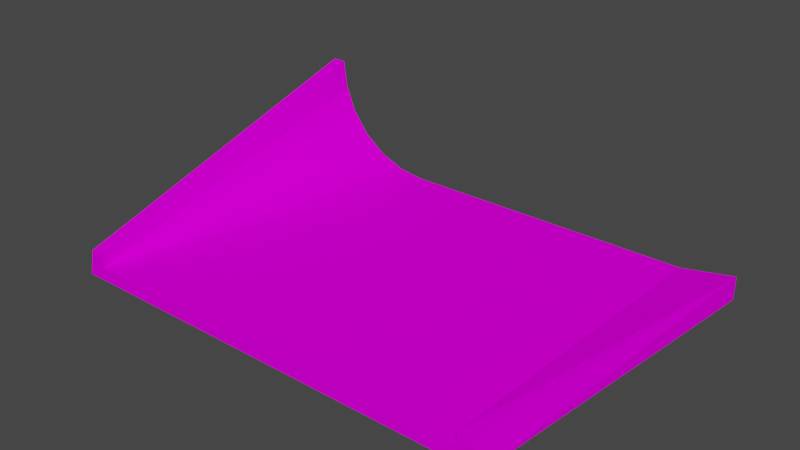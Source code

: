 # Source: curb2slope.blend  (saved by Blender 4.1.23; exported with 4.5.12 LTS)
import bpy
from mathutils import Matrix  # noqa: F401  (used for matrix-valued properties, if any)

bpy.ops.wm.read_factory_settings(use_empty=True)
scene = bpy.context.scene
scene.name = 'Scene'

# ---- collections
col_collection = bpy.data.collections.new('Collection'); scene.collection.children.link(col_collection)

# ---- images (referenced by path relative to the original .blend; pixels are not part of the script)
import os
ASSET_DIR = os.environ.get("B2B_ASSET_DIR", "")  # directory of the original .blend (textures are referenced by path, not embedded)
HERE = os.path.dirname(os.path.abspath(__file__))  # packed textures are extracted next to this script under _unpacked/

def load_image(name, relpath, width, height, colorspace="sRGB"):
    """Load a texture the original file referenced (path relative to the .blend, or extracted next to this script)."""
    p = next((c for c in (os.path.join(HERE, relpath), os.path.join(ASSET_DIR, relpath)) if relpath and os.path.exists(c)), "")
    if p:
        img = bpy.data.images.load(p, check_existing=True)
        img.name = name
    else:  # same state as the original file: an image datablock whose file is absent (Cycles renders it pink)
        img = bpy.data.images.new(name, width, height)
        img.source = "FILE"
        img.filepath = "//" + (relpath or name)
    img.colorspace_settings.name = colorspace
    return img
img_trackset00_trk_startline_jpg_001 = load_image('trackset00_trk_startline.jpg.001', 'trackset00_trk_startline.jpg', 1024, 1024, 'sRGB')
img_trackset00_trk_curb_jpg_001 = load_image('trackset00_trk_curb.jpg.001', 'trackset00_trk_curb.jpg', 1024, 1024, 'sRGB')
img_trackset00_trk_c1_straight_jpg_001 = load_image('trackset00_trk_c1_straight.jpg.001', 'trackset00_trk_c1_straight.jpg', 1024, 1024, 'sRGB')

# ---- materials (node trees are filled in below, after node groups)
mat_trackset00_trk_startline = bpy.data.materials.new('trackset00_trk_startline')
mat_trackset00_trk_startline.alpha_threshold = 0.0
mat_trackset00_trk_startline.use_transparent_shadow = False
mat_trackset00_trk_startline.diffuse_color = (1.0, 1.0, 1.0, 1.0)
mat_trackset00_trk_startline.roughness = 0.5
mat_trackset00_trk_curb = bpy.data.materials.new('trackset00_trk_curb')
mat_trackset00_trk_curb.alpha_threshold = 0.0
mat_trackset00_trk_curb.use_transparent_shadow = False
mat_trackset00_trk_curb.diffuse_color = (1.0, 1.0, 1.0, 1.0)
mat_trackset00_trk_curb.roughness = 0.5
mat_trackset00_trk_c1_straight = bpy.data.materials.new('trackset00_trk_c1_straight')
mat_trackset00_trk_c1_straight.alpha_threshold = 0.0
mat_trackset00_trk_c1_straight.use_transparent_shadow = False
mat_trackset00_trk_c1_straight.diffuse_color = (1.0, 1.0, 1.0, 1.0)
mat_trackset00_trk_c1_straight.roughness = 0.5

# ---- material node trees
mat_trackset00_trk_startline.use_nodes = True; mat_trackset00_trk_startline.node_tree.nodes.clear()
_N = mat_trackset00_trk_startline.node_tree.nodes; _L = mat_trackset00_trk_startline.node_tree.links
n0 = _N.new('ShaderNodeBsdfDiffuse'); n0.name = 'Diffuse BSDF'; n0.location = (0, 0)
n1 = _N.new('ShaderNodeTexImage'); n1.name = 'Image Texture'; n1.location = (0, 0)
n1.image = img_trackset00_trk_startline_jpg_001
n2 = _N.new('ShaderNodeOutputMaterial'); n2.name = 'Material Output'; n2.location = (0, 0)
_L.new(n0.outputs[0], n2.inputs[0])
_L.new(n1.outputs[0], n0.inputs[0])
n2.is_active_output = True
mat_trackset00_trk_curb.use_nodes = True; mat_trackset00_trk_curb.node_tree.nodes.clear()
_N = mat_trackset00_trk_curb.node_tree.nodes; _L = mat_trackset00_trk_curb.node_tree.links
n0 = _N.new('ShaderNodeBsdfDiffuse'); n0.name = 'Diffuse BSDF'; n0.location = (0, 0)
n1 = _N.new('ShaderNodeTexImage'); n1.name = 'Image Texture'; n1.location = (0, 0)
n1.image = img_trackset00_trk_curb_jpg_001
n2 = _N.new('ShaderNodeOutputMaterial'); n2.name = 'Material Output'; n2.location = (0, 0)
_L.new(n0.outputs[0], n2.inputs[0])
_L.new(n1.outputs[0], n0.inputs[0])
n2.is_active_output = True
mat_trackset00_trk_c1_straight.use_nodes = True; mat_trackset00_trk_c1_straight.node_tree.nodes.clear()
_N = mat_trackset00_trk_c1_straight.node_tree.nodes; _L = mat_trackset00_trk_c1_straight.node_tree.links
n0 = _N.new('ShaderNodeBsdfDiffuse'); n0.name = 'Diffuse BSDF'; n0.location = (0, 0)
n1 = _N.new('ShaderNodeTexImage'); n1.name = 'Image Texture'; n1.location = (0, 0)
n1.image = img_trackset00_trk_c1_straight_jpg_001
n2 = _N.new('ShaderNodeOutputMaterial'); n2.name = 'Material Output'; n2.location = (0, 0)
_L.new(n0.outputs[0], n2.inputs[0])
_L.new(n1.outputs[0], n0.inputs[0])
n2.is_active_output = True

# ---- world
world_world = bpy.data.worlds.new('World'); scene.world = world_world
world_world.use_nodes = True; world_world.node_tree.nodes.clear()
_N = world_world.node_tree.nodes; _L = world_world.node_tree.links
n0 = _N.new('ShaderNodeOutputWorld'); n0.name = 'World Output'; n0.location = (300, 300)
n1 = _N.new('ShaderNodeBackground'); n1.name = 'Background'; n1.location = (10, 300)
n1.inputs[0].default_value = (0.05088, 0.05088, 0.05088, 1.0)
_L.new(n1.outputs[0], n0.inputs[0])
n0.is_active_output = True
world_world.color = (0.05088, 0.05088, 0.05088)
world_world.use_sun_shadow = False
world_world.sun_shadow_jitter_overblur = 0.0

# ---- meshes
me_track17_pmd0_mesh_001 = bpy.data.meshes.new('TRACK17.PMD0.mesh.001')
me_track17_pmd0_mesh_001.from_pydata([(16.55, -12.98, 2.0), (17.05, -12.98, 0.0), (15.55, -12.98, 2.0), (-15.95, -12.98, 0.0), (-15.45, -12.98, 2.0), (-14.45, -12.98, 2.0), (-14.45, -12.98, 1.0), (-14.95, 12.02, 9.0), (-13.88, 12.02, 5.018), (-12.61, 12.02, 3.343), (-10.93, 12.02, 2.074), (-8.993, 12.02, 1.276), (-14.67, 12.02, 6.957), (-6.95, 12.02, 1.0), (15.55, -12.98, 1.0), (15.55, 12.02, 1.0), (0.5498, -12.98, 1.0), (19.55, 12.02, 1.75), (19.55, 12.02, 0.0), (-15.94, 12.02, 0.0), (-11.94, 12.02, 1.0), (-15.95, 12.02, 9.0), (-16.94, 12.02, 0.0)], [], [(3, 4, 21, 22), (6, 9, 8), (6, 11, 10), (8, 12, 6), (4, 5, 7), (22, 19, 3), (12, 7, 5), (6, 13, 11), (10, 9, 6), (12, 5, 6), (18, 17, 1), (1, 17, 0), (2, 15, 14), (17, 15, 2), (17, 2, 0), (16, 13, 6), (16, 15, 13), (16, 14, 15), (11, 13, 20, 19, 7, 12, 8, 9, 10), (3, 19, 18, 1), (7, 19, 22, 21), (4, 7, 21)])
me_track17_pmd0_mesh_001.polygons.foreach_set('material_index', [1, 1, 1, 1, 1, 2, 1, 1, 1, 1, 1, 1, 1, 1, 1, 2, 2, 2, 1, 2, 1, 1])
_uv = me_track17_pmd0_mesh_001.uv_layers.new(name='UVMap')
_uv.uv.foreach_set('vector', [0.2578, -2.944, 0.2632, -2.944, 0.2578, 3.011, 0.2471, 3.011, 0.4777, 1.027, 0.3163, 7.01, 0.231, 7.01, 0.4777, 1.027, 0.4416, 7.009, 0.393, 7.01, 0.2317, 7.01, 0.1543, 7.01, 0.4777, 1.027, 0.442, 1.02, 0.442, 1.02, -0.02921, 7.013, 0.4582, 1.522, 0.4582, 1.522, 0.5377, -0.003071, 0.1545, 7.012, 0.01156, 7.013, 0.0137, 1.025, 0.4777, 1.027, 0.4584, 7.009, 0.4416, 7.009, 0.393, 7.01, 0.3156, 7.01, 0.4777, 1.027, 0.1523, 7.012, 0.01398, 1.028, 0.4788, 1.027, 1.0, 2.5, 0.5, 2.5, 0.9886, -2.47, 0.9886, -2.47, 0.5, 2.5, 0.519, -2.47, 0.8002, -2.46, 1.0, 2.5, 0.9779, -2.46, 0.5, 2.5, 1.0, 2.5, 0.8002, -2.46, 0.5, 2.5, 0.8002, -2.46, 0.519, -2.46, 0.5, 0.003906, 1.0, 1.0, 1.0, 0.003906, 0.5, 0.003906, 0.0, 1.0, 1.0, 1.0, 0.5, 0.003906, 0.0, 0.003906, 0.0, 1.0, 0.1271, 0.436, 0.07605, 0.4285, 0.2003, 0.4304, 0.2977, 0.4082, 0.2762, 0.6293, 0.2687, 0.5775, 0.2484, 0.5289, 0.2167, 0.4874, 0.1751, 0.456, 0.5377, -0.003071, 0.5377, 0.0637, 0.4429, 0.0637, 0.4496, -0.003071, 0.2762, 0.6293, 0.2977, 0.4082, 0.3218, 0.4087, 0.3014, 0.6293, 0.2632, -2.944, 0.2686, 3.011, 0.2578, 3.011])
me_track17_pmd0_mesh_001.materials.append(mat_trackset00_trk_startline)
me_track17_pmd0_mesh_001.materials.append(mat_trackset00_trk_curb)
me_track17_pmd0_mesh_001.materials.append(mat_trackset00_trk_c1_straight)
me_track17_pmd0_mesh_001.use_remesh_preserve_volume = False
me_track17_pmd0_mesh_001.use_remesh_preserve_attributes = False
me_track17_pmd0_mesh_001.use_mirror_vertex_groups = False
me_track17_pmd0_mesh_001.update()
me_track17_pmd0_mesh_002 = bpy.data.meshes.new('TRACK17.PMD0.mesh.002')
me_track17_pmd0_mesh_002.from_pydata([(15.55, 12.02, 1.0), (19.55, 12.02, 1.75), (19.55, 12.02, 0.0), (-15.94, 12.02, 0.0), (-11.94, 12.02, 1.0)], [], [(2, 0, 1), (2, 3, 4, 0)])
_uv = me_track17_pmd0_mesh_002.uv_layers.new(name='UVMap')
_uv.uv.foreach_set('vector', [0.4943, 0.2704, 0.4516, 0.3227, 0.4858, 0.3731, 0.4697, 0.2715, 0.02162, 0.2728, 0.06981, 0.3351, 0.4507, 0.3349])
me_track17_pmd0_mesh_002.materials.append(mat_trackset00_trk_startline)
me_track17_pmd0_mesh_002.materials.append(mat_trackset00_trk_curb)
me_track17_pmd0_mesh_002.materials.append(mat_trackset00_trk_c1_straight)
me_track17_pmd0_mesh_002.use_remesh_preserve_volume = False
me_track17_pmd0_mesh_002.use_remesh_preserve_attributes = False
me_track17_pmd0_mesh_002.use_mirror_vertex_groups = False
me_track17_pmd0_mesh_002.update()
me_track17_pmd0_mesh_003 = bpy.data.meshes.new('TRACK17.PMD0.mesh.003')
me_track17_pmd0_mesh_003.from_pydata([(16.55, -12.98, 2.0), (17.05, -12.98, 0.0), (15.55, -12.98, 2.0), (-15.95, -12.98, 0.0), (-15.45, -12.98, 2.0), (-14.45, -12.98, 2.0), (-14.45, -12.98, 1.0), (15.55, -12.98, 1.0)], [], [(6, 5, 4, 3), (1, 0, 2, 7), (1, 7, 6, 3)])
_uv = me_track17_pmd0_mesh_003.uv_layers.new(name='UVMap')
_uv.uv.foreach_set('vector', [0.4516, 0.3227, 0.4602, 0.3726, 0.4858, 0.3731, 0.4943, 0.2704, 0.4943, 0.2704, 0.4858, 0.3731, 0.4602, 0.3726, 0.4516, 0.3227, 0.4697, 0.2715, 0.4507, 0.3349, 0.04274, 0.3351, 0.02285, 0.2716])
me_track17_pmd0_mesh_003.materials.append(mat_trackset00_trk_startline)
me_track17_pmd0_mesh_003.materials.append(mat_trackset00_trk_curb)
me_track17_pmd0_mesh_003.materials.append(mat_trackset00_trk_c1_straight)
me_track17_pmd0_mesh_003.use_remesh_preserve_volume = False
me_track17_pmd0_mesh_003.use_remesh_preserve_attributes = False
me_track17_pmd0_mesh_003.use_mirror_vertex_groups = False
me_track17_pmd0_mesh_003.update()

# ---- objects
ob_z = bpy.data.objects.new('z', None)
ob_z1 = bpy.data.objects.new('z1', None)
ob_empty_002 = bpy.data.objects.new('Empty.002', None)
ob_empty_003 = bpy.data.objects.new('Empty.003', None)
ob_empty_004 = bpy.data.objects.new('Empty.004', None)
ob_empty_006 = bpy.data.objects.new('Empty.006', None)
ob_empty_007 = bpy.data.objects.new('Empty.007', None)
ob_empty_009 = bpy.data.objects.new('Empty.009', None)
ob_main = bpy.data.objects.new('main', me_track17_pmd0_mesh_001)
ob_endb = bpy.data.objects.new('endB', me_track17_pmd0_mesh_002)
ob_enda = bpy.data.objects.new('endA', me_track17_pmd0_mesh_003)

# ---- transforms, parenting, visibility, modifiers, constraints
ob_z.location = (0.5499, -12.98, 0.0)
ob_z1.location = (1.804, 12.02, 0.0)
ob_empty_002.parent = ob_z
ob_empty_002.matrix_parent_inverse = Matrix(((1.0, -0.0, -0.0, -0.6775), (-0.0, 1.0, 0.0, 15.36), (-0.0, -0.0, 1.0, -0.0), (-0.0, 0.0, -0.0, 1.0)))
ob_empty_002.location = (-0.4748, 0.4036, 1.526e-07)
ob_empty_003.parent = ob_z
ob_empty_003.matrix_parent_inverse = Matrix(((1.0, -0.0, -0.0, -0.6775), (-0.0, 1.0, 0.0, 15.36), (-0.0, -0.0, 1.0, -0.0), (-0.0, 0.0, -0.0, 1.0)))
ob_empty_003.location = (-0.4748, 0.4036, 1.526e-07)
ob_empty_004.parent = ob_empty_002
ob_empty_004.matrix_parent_inverse = Matrix(((1.0, -0.0, 0.0, 0.4748), (-0.0, 1.0, -0.0, -0.4036), (0.0, 0.0, 1.0, -1.526e-07), (-0.0, 0.0, -0.0, 1.0)))
ob_empty_004.location = (-13.51, -7.79, 1.0)
ob_empty_006.parent = ob_empty_002
ob_empty_006.matrix_parent_inverse = Matrix(((1.0, -0.0, 0.0, 0.4748), (-0.0, 1.0, -0.0, -0.4036), (0.0, 0.0, 1.0, -1.526e-07), (-0.0, 0.0, -0.0, 1.0)))
ob_empty_006.location = (-11.83, 4.084, 2.074)
ob_empty_007.parent = ob_empty_003
ob_empty_007.matrix_parent_inverse = Matrix(((1.0, -0.0, 0.0, 0.4748), (-0.0, 1.0, -0.0, -0.4036), (0.0, 0.0, 1.0, -1.526e-07), (-0.0, 0.0, -0.0, 1.0)))
ob_empty_007.location = (16.3, -7.474, 1.0)
ob_empty_009.parent = ob_empty_003
ob_empty_009.matrix_parent_inverse = Matrix(((1.0, -0.0, 0.0, 0.4748), (-0.0, 1.0, -0.0, -0.4036), (0.0, 0.0, 1.0, -1.526e-07), (-0.0, 0.0, -0.0, 1.0)))
ob_empty_009.location = (17.67, 4.487, 1.0)
ob_main.location = (0.0, 0.0, 0.0)
ob_main.lineart.crease_threshold = 0.0
ob_endb.parent = ob_main
ob_endb.location = (0.0, 0.0, 0.0)
ob_endb.lineart.crease_threshold = 0.0
ob_enda.parent = ob_main
ob_enda.location = (0.0, 0.0, 0.0)
ob_enda.lineart.crease_threshold = 0.0

# ---- collection membership
col_collection.objects.link(ob_z)
col_collection.objects.link(ob_z1)
col_collection.objects.link(ob_empty_002)
col_collection.objects.link(ob_empty_003)
col_collection.objects.link(ob_empty_004)
col_collection.objects.link(ob_empty_006)
col_collection.objects.link(ob_empty_007)
col_collection.objects.link(ob_empty_009)
col_collection.objects.link(ob_main)
col_collection.objects.link(ob_endb)
col_collection.objects.link(ob_enda)

# ---- scene / render settings (as saved in the file)
scene.frame_start = 1; scene.frame_end = 250; scene.frame_set(1)
scene.render.engine = 'BLENDER_EEVEE_NEXT'
scene.cycles.sampling_pattern = 'TABULATED_SOBOL'
scene.cycles.use_light_tree = False
scene.eevee.ray_tracing_options.trace_max_roughness = 0.0
scene.view_settings.view_transform = 'Filmic'
bpy.context.view_layer.update()

# ---- added for rendering (the .blend has no active camera and no usable light): camera, sun
cam_auto = bpy.data.cameras.new('AutoCamera')
cam_auto.lens = 50.0
cam_auto.sensor_width = 36.0
cam_auto.clip_end = 1000.0
ob_auto_camera = bpy.data.objects.new('AutoCamera', cam_auto)
scene.collection.objects.link(ob_auto_camera)
ob_auto_camera.location = (43.0691, -50.6027, 37.9123)
ob_auto_camera.rotation_euler = (1.09748, -7.21219e-08, 0.694738)
scene.camera = ob_auto_camera
light_auto_sun = bpy.data.lights.new('AutoSun', 'SUN')
light_auto_sun.energy = 3.0
light_auto_sun.angle = 0.0523599
ob_auto_sun = bpy.data.objects.new('AutoSun', light_auto_sun)
scene.collection.objects.link(ob_auto_sun)
ob_auto_sun.rotation_euler = (0.872665, 0.174533, 0.523599)
bpy.context.view_layer.update()
